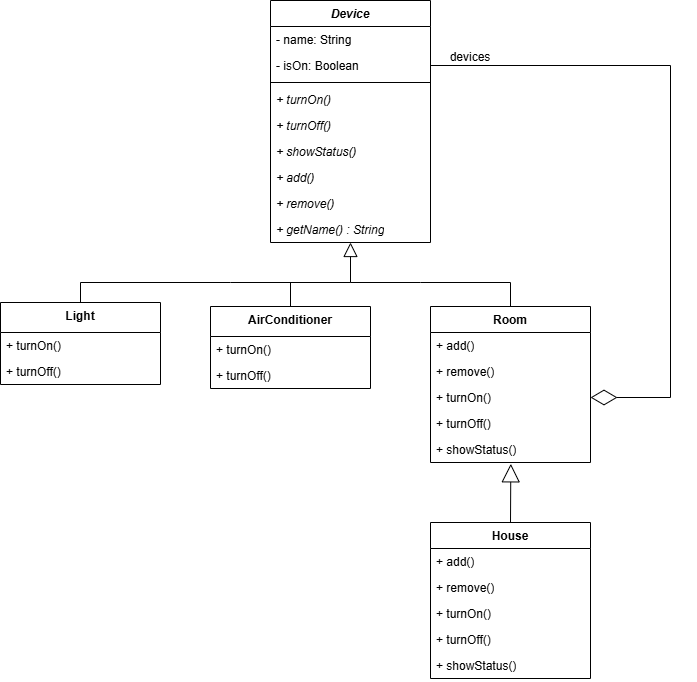

The diagram above was exported from draw.io. Its source (the exported page's mxGraphModel, read from the mxfile embedded in the PNG):
<mxGraphModel dx="1303" dy="713" grid="0" gridSize="10" guides="1" tooltips="1" connect="1" arrows="1" fold="1" page="1" pageScale="1" pageWidth="827" pageHeight="1169" math="0" shadow="0">
  <root>
    <mxCell id="0" />
    <mxCell id="1" parent="0" />
    <mxCell id="Zv6lO7E02AF506INqyz5-1" parent="1" style="swimlane;fontStyle=1;align=center;verticalAlign=top;childLayout=stackLayout;horizontal=1;startSize=26;horizontalStack=0;resizeParent=1;resizeParentMax=0;resizeLast=0;collapsible=1;marginBottom=0;whiteSpace=wrap;html=1;" value="&lt;i&gt;Device&lt;/i&gt;" vertex="1">
      <mxGeometry height="242" width="160" x="280" y="22" as="geometry" />
    </mxCell>
    <mxCell id="Zv6lO7E02AF506INqyz5-2" parent="Zv6lO7E02AF506INqyz5-1" style="text;strokeColor=none;fillColor=none;align=left;verticalAlign=top;spacingLeft=4;spacingRight=4;overflow=hidden;rotatable=0;points=[[0,0.5],[1,0.5]];portConstraint=eastwest;whiteSpace=wrap;html=1;" value="- name: String" vertex="1">
      <mxGeometry height="26" width="160" y="26" as="geometry" />
    </mxCell>
    <mxCell id="csn3sBhm9mSmhmbYu7-e-1" parent="Zv6lO7E02AF506INqyz5-1" style="text;strokeColor=none;fillColor=none;align=left;verticalAlign=top;spacingLeft=4;spacingRight=4;overflow=hidden;rotatable=0;points=[[0,0.5],[1,0.5]];portConstraint=eastwest;whiteSpace=wrap;html=1;" value="- isOn: Boolean" vertex="1">
      <mxGeometry height="26" width="160" y="52" as="geometry" />
    </mxCell>
    <mxCell id="Zv6lO7E02AF506INqyz5-3" parent="Zv6lO7E02AF506INqyz5-1" style="line;strokeWidth=1;fillColor=none;align=left;verticalAlign=middle;spacingTop=-1;spacingLeft=3;spacingRight=3;rotatable=0;labelPosition=right;points=[];portConstraint=eastwest;strokeColor=inherit;" value="" vertex="1">
      <mxGeometry height="8" width="160" y="78" as="geometry" />
    </mxCell>
    <mxCell id="Zv6lO7E02AF506INqyz5-4" parent="Zv6lO7E02AF506INqyz5-1" style="text;strokeColor=none;fillColor=none;align=left;verticalAlign=top;spacingLeft=4;spacingRight=4;overflow=hidden;rotatable=0;points=[[0,0.5],[1,0.5]];portConstraint=eastwest;whiteSpace=wrap;html=1;" value="&lt;i&gt;+ turnOn()&lt;/i&gt;" vertex="1">
      <mxGeometry height="26" width="160" y="86" as="geometry" />
    </mxCell>
    <mxCell id="csn3sBhm9mSmhmbYu7-e-2" parent="Zv6lO7E02AF506INqyz5-1" style="text;strokeColor=none;fillColor=none;align=left;verticalAlign=top;spacingLeft=4;spacingRight=4;overflow=hidden;rotatable=0;points=[[0,0.5],[1,0.5]];portConstraint=eastwest;whiteSpace=wrap;html=1;" value="&lt;i&gt;+ turnOff()&lt;/i&gt;" vertex="1">
      <mxGeometry height="26" width="160" y="112" as="geometry" />
    </mxCell>
    <mxCell id="csn3sBhm9mSmhmbYu7-e-3" parent="Zv6lO7E02AF506INqyz5-1" style="text;strokeColor=none;fillColor=none;align=left;verticalAlign=top;spacingLeft=4;spacingRight=4;overflow=hidden;rotatable=0;points=[[0,0.5],[1,0.5]];portConstraint=eastwest;whiteSpace=wrap;html=1;" value="&lt;i&gt;+ showStatus()&lt;/i&gt;" vertex="1">
      <mxGeometry height="26" width="160" y="138" as="geometry" />
    </mxCell>
    <mxCell id="csn3sBhm9mSmhmbYu7-e-23" parent="Zv6lO7E02AF506INqyz5-1" style="text;strokeColor=none;fillColor=none;align=left;verticalAlign=top;spacingLeft=4;spacingRight=4;overflow=hidden;rotatable=0;points=[[0,0.5],[1,0.5]];portConstraint=eastwest;whiteSpace=wrap;html=1;" value="&lt;i&gt;+ add()&lt;/i&gt;" vertex="1">
      <mxGeometry height="26" width="160" y="164" as="geometry" />
    </mxCell>
    <mxCell id="csn3sBhm9mSmhmbYu7-e-24" parent="Zv6lO7E02AF506INqyz5-1" style="text;strokeColor=none;fillColor=none;align=left;verticalAlign=top;spacingLeft=4;spacingRight=4;overflow=hidden;rotatable=0;points=[[0,0.5],[1,0.5]];portConstraint=eastwest;whiteSpace=wrap;html=1;" value="&lt;i&gt;+ remove()&lt;/i&gt;" vertex="1">
      <mxGeometry height="26" width="160" y="190" as="geometry" />
    </mxCell>
    <mxCell id="csn3sBhm9mSmhmbYu7-e-25" parent="Zv6lO7E02AF506INqyz5-1" style="text;strokeColor=none;fillColor=none;align=left;verticalAlign=top;spacingLeft=4;spacingRight=4;overflow=hidden;rotatable=0;points=[[0,0.5],[1,0.5]];portConstraint=eastwest;whiteSpace=wrap;html=1;" value="&lt;i&gt;+ getName() : String&lt;/i&gt;" vertex="1">
      <mxGeometry height="26" width="160" y="216" as="geometry" />
    </mxCell>
    <mxCell id="Zv6lO7E02AF506INqyz5-5" edge="1" parent="1" source="Zv6lO7E02AF506INqyz5-6" style="endArrow=block;endFill=0;endSize=12;html=1;rounded=0;exitX=0.5;exitY=0;exitDx=0;exitDy=0;" value="">
      <mxGeometry relative="1" width="160" as="geometry">
        <Array as="points">
          <mxPoint x="90" y="304" />
          <mxPoint x="240" y="304" />
          <mxPoint x="360" y="304" />
        </Array>
        <mxPoint x="372" y="304" as="sourcePoint" />
        <mxPoint x="360" y="264" as="targetPoint" />
      </mxGeometry>
    </mxCell>
    <mxCell id="Zv6lO7E02AF506INqyz5-6" parent="1" style="swimlane;fontStyle=1;align=center;verticalAlign=top;childLayout=stackLayout;horizontal=1;startSize=30;horizontalStack=0;resizeParent=1;resizeParentMax=0;resizeLast=0;collapsible=1;marginBottom=0;whiteSpace=wrap;html=1;" value="Light" vertex="1">
      <mxGeometry height="82" width="160" x="10" y="324" as="geometry" />
    </mxCell>
    <mxCell id="csn3sBhm9mSmhmbYu7-e-4" parent="Zv6lO7E02AF506INqyz5-6" style="text;strokeColor=none;fillColor=none;align=left;verticalAlign=top;spacingLeft=4;spacingRight=4;overflow=hidden;rotatable=0;points=[[0,0.5],[1,0.5]];portConstraint=eastwest;whiteSpace=wrap;html=1;" value="+ turnOn()" vertex="1">
      <mxGeometry height="26" width="160" y="30" as="geometry" />
    </mxCell>
    <mxCell id="csn3sBhm9mSmhmbYu7-e-5" parent="Zv6lO7E02AF506INqyz5-6" style="text;strokeColor=none;fillColor=none;align=left;verticalAlign=top;spacingLeft=4;spacingRight=4;overflow=hidden;rotatable=0;points=[[0,0.5],[1,0.5]];portConstraint=eastwest;whiteSpace=wrap;html=1;" value="+ turnOff()" vertex="1">
      <mxGeometry height="26" width="160" y="56" as="geometry" />
    </mxCell>
    <mxCell id="Zv6lO7E02AF506INqyz5-11" parent="1" style="swimlane;fontStyle=1;align=center;verticalAlign=top;childLayout=stackLayout;horizontal=1;startSize=26;horizontalStack=0;resizeParent=1;resizeParentMax=0;resizeLast=0;collapsible=1;marginBottom=0;whiteSpace=wrap;html=1;" value="Room" vertex="1">
      <mxGeometry height="156" width="160" x="440" y="328" as="geometry" />
    </mxCell>
    <mxCell id="Zv6lO7E02AF506INqyz5-14" parent="Zv6lO7E02AF506INqyz5-11" style="text;strokeColor=none;fillColor=none;align=left;verticalAlign=top;spacingLeft=4;spacingRight=4;overflow=hidden;rotatable=0;points=[[0,0.5],[1,0.5]];portConstraint=eastwest;whiteSpace=wrap;html=1;" value="+ add()" vertex="1">
      <mxGeometry height="26" width="160" y="26" as="geometry" />
    </mxCell>
    <mxCell id="csn3sBhm9mSmhmbYu7-e-9" parent="Zv6lO7E02AF506INqyz5-11" style="text;strokeColor=none;fillColor=none;align=left;verticalAlign=top;spacingLeft=4;spacingRight=4;overflow=hidden;rotatable=0;points=[[0,0.5],[1,0.5]];portConstraint=eastwest;whiteSpace=wrap;html=1;" value="+ remove()" vertex="1">
      <mxGeometry height="26" width="160" y="52" as="geometry" />
    </mxCell>
    <mxCell id="csn3sBhm9mSmhmbYu7-e-10" parent="Zv6lO7E02AF506INqyz5-11" style="text;strokeColor=none;fillColor=none;align=left;verticalAlign=top;spacingLeft=4;spacingRight=4;overflow=hidden;rotatable=0;points=[[0,0.5],[1,0.5]];portConstraint=eastwest;whiteSpace=wrap;html=1;" value="+ turnOn()" vertex="1">
      <mxGeometry height="26" width="160" y="78" as="geometry" />
    </mxCell>
    <mxCell id="csn3sBhm9mSmhmbYu7-e-11" parent="Zv6lO7E02AF506INqyz5-11" style="text;strokeColor=none;fillColor=none;align=left;verticalAlign=top;spacingLeft=4;spacingRight=4;overflow=hidden;rotatable=0;points=[[0,0.5],[1,0.5]];portConstraint=eastwest;whiteSpace=wrap;html=1;" value="+ turnOff()" vertex="1">
      <mxGeometry height="26" width="160" y="104" as="geometry" />
    </mxCell>
    <mxCell id="csn3sBhm9mSmhmbYu7-e-12" parent="Zv6lO7E02AF506INqyz5-11" style="text;strokeColor=none;fillColor=none;align=left;verticalAlign=top;spacingLeft=4;spacingRight=4;overflow=hidden;rotatable=0;points=[[0,0.5],[1,0.5]];portConstraint=eastwest;whiteSpace=wrap;html=1;" value="+ showStatus()" vertex="1">
      <mxGeometry height="26" width="160" y="130" as="geometry" />
    </mxCell>
    <mxCell id="9nvvDVeFsAWzIj3zUAEh-7" edge="1" parent="1" style="endArrow=none;html=1;rounded=0;entryX=0.5;entryY=0;entryDx=0;entryDy=0;" target="Zv6lO7E02AF506INqyz5-11" value="">
      <mxGeometry height="50" relative="1" width="50" as="geometry">
        <Array as="points">
          <mxPoint x="430" y="304" />
          <mxPoint x="520" y="304" />
        </Array>
        <mxPoint x="360" y="304" as="sourcePoint" />
        <mxPoint x="390" y="284" as="targetPoint" />
      </mxGeometry>
    </mxCell>
    <mxCell id="csn3sBhm9mSmhmbYu7-e-6" parent="1" style="swimlane;fontStyle=1;align=center;verticalAlign=top;childLayout=stackLayout;horizontal=1;startSize=30;horizontalStack=0;resizeParent=1;resizeParentMax=0;resizeLast=0;collapsible=1;marginBottom=0;whiteSpace=wrap;html=1;" value="AirConditioner" vertex="1">
      <mxGeometry height="82" width="160" x="220" y="328" as="geometry" />
    </mxCell>
    <mxCell id="csn3sBhm9mSmhmbYu7-e-7" parent="csn3sBhm9mSmhmbYu7-e-6" style="text;strokeColor=none;fillColor=none;align=left;verticalAlign=top;spacingLeft=4;spacingRight=4;overflow=hidden;rotatable=0;points=[[0,0.5],[1,0.5]];portConstraint=eastwest;whiteSpace=wrap;html=1;" value="+ turnOn()" vertex="1">
      <mxGeometry height="26" width="160" y="30" as="geometry" />
    </mxCell>
    <mxCell id="csn3sBhm9mSmhmbYu7-e-8" parent="csn3sBhm9mSmhmbYu7-e-6" style="text;strokeColor=none;fillColor=none;align=left;verticalAlign=top;spacingLeft=4;spacingRight=4;overflow=hidden;rotatable=0;points=[[0,0.5],[1,0.5]];portConstraint=eastwest;whiteSpace=wrap;html=1;" value="+ turnOff()" vertex="1">
      <mxGeometry height="26" width="160" y="56" as="geometry" />
    </mxCell>
    <mxCell id="csn3sBhm9mSmhmbYu7-e-13" parent="1" style="swimlane;fontStyle=1;align=center;verticalAlign=top;childLayout=stackLayout;horizontal=1;startSize=26;horizontalStack=0;resizeParent=1;resizeParentMax=0;resizeLast=0;collapsible=1;marginBottom=0;whiteSpace=wrap;html=1;" value="House" vertex="1">
      <mxGeometry height="156" width="160" x="440" y="544" as="geometry" />
    </mxCell>
    <mxCell id="csn3sBhm9mSmhmbYu7-e-14" parent="csn3sBhm9mSmhmbYu7-e-13" style="text;strokeColor=none;fillColor=none;align=left;verticalAlign=top;spacingLeft=4;spacingRight=4;overflow=hidden;rotatable=0;points=[[0,0.5],[1,0.5]];portConstraint=eastwest;whiteSpace=wrap;html=1;" value="+ add()" vertex="1">
      <mxGeometry height="26" width="160" y="26" as="geometry" />
    </mxCell>
    <mxCell id="csn3sBhm9mSmhmbYu7-e-15" parent="csn3sBhm9mSmhmbYu7-e-13" style="text;strokeColor=none;fillColor=none;align=left;verticalAlign=top;spacingLeft=4;spacingRight=4;overflow=hidden;rotatable=0;points=[[0,0.5],[1,0.5]];portConstraint=eastwest;whiteSpace=wrap;html=1;" value="+ remove()" vertex="1">
      <mxGeometry height="26" width="160" y="52" as="geometry" />
    </mxCell>
    <mxCell id="csn3sBhm9mSmhmbYu7-e-16" parent="csn3sBhm9mSmhmbYu7-e-13" style="text;strokeColor=none;fillColor=none;align=left;verticalAlign=top;spacingLeft=4;spacingRight=4;overflow=hidden;rotatable=0;points=[[0,0.5],[1,0.5]];portConstraint=eastwest;whiteSpace=wrap;html=1;" value="+ turnOn()" vertex="1">
      <mxGeometry height="26" width="160" y="78" as="geometry" />
    </mxCell>
    <mxCell id="csn3sBhm9mSmhmbYu7-e-17" parent="csn3sBhm9mSmhmbYu7-e-13" style="text;strokeColor=none;fillColor=none;align=left;verticalAlign=top;spacingLeft=4;spacingRight=4;overflow=hidden;rotatable=0;points=[[0,0.5],[1,0.5]];portConstraint=eastwest;whiteSpace=wrap;html=1;" value="+ turnOff()" vertex="1">
      <mxGeometry height="26" width="160" y="104" as="geometry" />
    </mxCell>
    <mxCell id="csn3sBhm9mSmhmbYu7-e-18" parent="csn3sBhm9mSmhmbYu7-e-13" style="text;strokeColor=none;fillColor=none;align=left;verticalAlign=top;spacingLeft=4;spacingRight=4;overflow=hidden;rotatable=0;points=[[0,0.5],[1,0.5]];portConstraint=eastwest;whiteSpace=wrap;html=1;" value="+ showStatus()" vertex="1">
      <mxGeometry height="26" width="160" y="130" as="geometry" />
    </mxCell>
    <mxCell id="csn3sBhm9mSmhmbYu7-e-19" edge="1" parent="1" source="csn3sBhm9mSmhmbYu7-e-6" style="endArrow=none;html=1;rounded=0;exitX=0.5;exitY=0;exitDx=0;exitDy=0;" value="">
      <mxGeometry height="50" relative="1" width="50" as="geometry">
        <mxPoint x="380" y="334" as="sourcePoint" />
        <mxPoint x="300" y="304" as="targetPoint" />
      </mxGeometry>
    </mxCell>
    <mxCell id="csn3sBhm9mSmhmbYu7-e-20" edge="1" parent="1" source="csn3sBhm9mSmhmbYu7-e-1" style="endArrow=diamondThin;endFill=0;endSize=24;html=1;rounded=0;exitX=1;exitY=0.5;exitDx=0;exitDy=0;entryX=1;entryY=0.5;entryDx=0;entryDy=0;" target="csn3sBhm9mSmhmbYu7-e-10" value="">
      <mxGeometry relative="1" width="160" as="geometry">
        <Array as="points">
          <mxPoint x="680" y="87" />
          <mxPoint x="680" y="419" />
        </Array>
        <mxPoint x="320" y="304" as="sourcePoint" />
        <mxPoint x="480" y="304" as="targetPoint" />
      </mxGeometry>
    </mxCell>
    <mxCell id="csn3sBhm9mSmhmbYu7-e-21" edge="1" parent="1" source="csn3sBhm9mSmhmbYu7-e-13" style="endArrow=block;endSize=16;endFill=0;html=1;rounded=0;entryX=0.502;entryY=1.051;entryDx=0;entryDy=0;entryPerimeter=0;exitX=0.5;exitY=0;exitDx=0;exitDy=0;" target="csn3sBhm9mSmhmbYu7-e-12" value="">
      <mxGeometry relative="1" width="160" as="geometry">
        <mxPoint x="340" y="374" as="sourcePoint" />
        <mxPoint x="500" y="374" as="targetPoint" />
      </mxGeometry>
    </mxCell>
    <mxCell id="csn3sBhm9mSmhmbYu7-e-22" parent="1" style="text;html=1;whiteSpace=wrap;strokeColor=none;fillColor=none;align=center;verticalAlign=middle;rounded=0;" value="devices" vertex="1">
      <mxGeometry height="30" width="60" x="450" y="64" as="geometry" />
    </mxCell>
  </root>
</mxGraphModel>